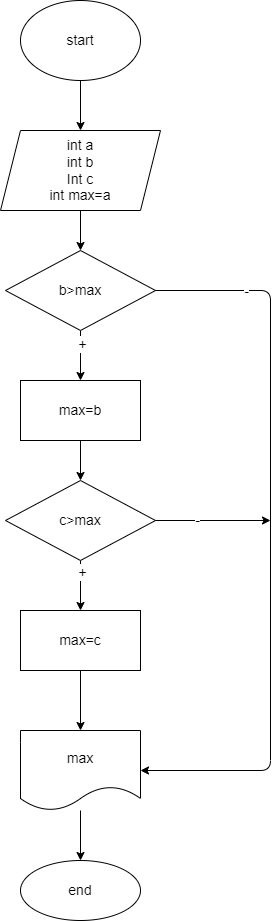

The diagram above was exported from draw.io. Its source (the exported page's mxGraphModel, read from the mxfile embedded in the PNG):
<mxGraphModel dx="798" dy="388" grid="1" gridSize="10" guides="1" tooltips="1" connect="1" arrows="1" fold="1" page="1" pageScale="1" pageWidth="827" pageHeight="1169" math="0" shadow="0">
  <root>
    <mxCell id="0" />
    <mxCell id="1" parent="0" />
    <mxCell id="4" value="" style="edgeStyle=none;html=1;fontSize=14;" edge="1" parent="1" source="2" target="3">
      <mxGeometry relative="1" as="geometry" />
    </mxCell>
    <mxCell id="2" value="&lt;font style=&quot;font-size: 14px&quot;&gt;start&lt;/font&gt;" style="ellipse;whiteSpace=wrap;html=1;" vertex="1" parent="1">
      <mxGeometry x="270" y="10" width="120" height="80" as="geometry" />
    </mxCell>
    <mxCell id="6" value="" style="edgeStyle=none;html=1;fontSize=14;" edge="1" parent="1" source="3" target="5">
      <mxGeometry relative="1" as="geometry" />
    </mxCell>
    <mxCell id="3" value="int a&lt;br&gt;int b&lt;br&gt;Int c&lt;br&gt;int max=a" style="shape=parallelogram;perimeter=parallelogramPerimeter;whiteSpace=wrap;html=1;fixedSize=1;fontSize=14;" vertex="1" parent="1">
      <mxGeometry x="250" y="140" width="160" height="80" as="geometry" />
    </mxCell>
    <mxCell id="8" value="" style="edgeStyle=none;html=1;fontSize=14;" edge="1" parent="1" source="5" target="7">
      <mxGeometry relative="1" as="geometry" />
    </mxCell>
    <mxCell id="23" value="+" style="edgeLabel;html=1;align=center;verticalAlign=middle;resizable=0;points=[];fontSize=14;" vertex="1" connectable="0" parent="8">
      <mxGeometry x="-0.4932" y="1" relative="1" as="geometry">
        <mxPoint as="offset" />
      </mxGeometry>
    </mxCell>
    <mxCell id="5" value="b&amp;gt;max" style="rhombus;whiteSpace=wrap;html=1;fontSize=14;" vertex="1" parent="1">
      <mxGeometry x="255" y="260" width="150" height="80" as="geometry" />
    </mxCell>
    <mxCell id="15" value="" style="edgeStyle=none;html=1;fontSize=14;" edge="1" parent="1" source="7" target="9">
      <mxGeometry relative="1" as="geometry" />
    </mxCell>
    <mxCell id="7" value="max=b" style="whiteSpace=wrap;html=1;fontSize=14;" vertex="1" parent="1">
      <mxGeometry x="270" y="390" width="120" height="60" as="geometry" />
    </mxCell>
    <mxCell id="16" value="" style="edgeStyle=none;html=1;fontSize=14;" edge="1" parent="1" source="9" target="11">
      <mxGeometry relative="1" as="geometry" />
    </mxCell>
    <mxCell id="22" value="+" style="edgeLabel;html=1;align=center;verticalAlign=middle;resizable=0;points=[];fontSize=14;" vertex="1" connectable="0" parent="16">
      <mxGeometry x="-0.5466" y="1" relative="1" as="geometry">
        <mxPoint as="offset" />
      </mxGeometry>
    </mxCell>
    <mxCell id="9" value="c&amp;gt;max" style="rhombus;whiteSpace=wrap;html=1;fontSize=14;" vertex="1" parent="1">
      <mxGeometry x="255" y="490" width="150" height="80" as="geometry" />
    </mxCell>
    <mxCell id="17" value="" style="edgeStyle=none;html=1;fontSize=14;" edge="1" parent="1" source="11" target="12">
      <mxGeometry relative="1" as="geometry" />
    </mxCell>
    <mxCell id="11" value="max=c" style="whiteSpace=wrap;html=1;fontSize=14;" vertex="1" parent="1">
      <mxGeometry x="270" y="620" width="120" height="60" as="geometry" />
    </mxCell>
    <mxCell id="14" value="" style="edgeStyle=none;html=1;fontSize=14;" edge="1" parent="1" source="12" target="13">
      <mxGeometry relative="1" as="geometry" />
    </mxCell>
    <mxCell id="12" value="max" style="shape=document;whiteSpace=wrap;html=1;boundedLbl=1;fontSize=14;" vertex="1" parent="1">
      <mxGeometry x="270" y="740" width="120" height="80" as="geometry" />
    </mxCell>
    <mxCell id="13" value="end" style="ellipse;whiteSpace=wrap;html=1;fontSize=14;" vertex="1" parent="1">
      <mxGeometry x="270" y="870" width="120" height="60" as="geometry" />
    </mxCell>
    <mxCell id="18" value="" style="endArrow=classic;html=1;fontSize=14;exitX=1;exitY=0.5;exitDx=0;exitDy=0;entryX=1;entryY=0.5;entryDx=0;entryDy=0;" edge="1" parent="1" source="5" target="12">
      <mxGeometry width="50" height="50" relative="1" as="geometry">
        <mxPoint x="480" y="460" as="sourcePoint" />
        <mxPoint x="530" y="410" as="targetPoint" />
        <Array as="points">
          <mxPoint x="520" y="300" />
          <mxPoint x="520" y="780" />
        </Array>
      </mxGeometry>
    </mxCell>
    <mxCell id="20" value="-" style="edgeLabel;html=1;align=center;verticalAlign=middle;resizable=0;points=[];fontSize=14;" vertex="1" connectable="0" parent="18">
      <mxGeometry x="-0.7526" relative="1" as="geometry">
        <mxPoint as="offset" />
      </mxGeometry>
    </mxCell>
    <mxCell id="19" value="" style="endArrow=classic;html=1;fontSize=14;exitX=1;exitY=0.5;exitDx=0;exitDy=0;" edge="1" parent="1" source="9">
      <mxGeometry width="50" height="50" relative="1" as="geometry">
        <mxPoint x="440" y="550" as="sourcePoint" />
        <mxPoint x="520" y="530" as="targetPoint" />
      </mxGeometry>
    </mxCell>
    <mxCell id="21" value="-" style="edgeLabel;html=1;align=center;verticalAlign=middle;resizable=0;points=[];fontSize=14;" vertex="1" connectable="0" parent="19">
      <mxGeometry x="-0.2927" y="1" relative="1" as="geometry">
        <mxPoint as="offset" />
      </mxGeometry>
    </mxCell>
  </root>
</mxGraphModel>